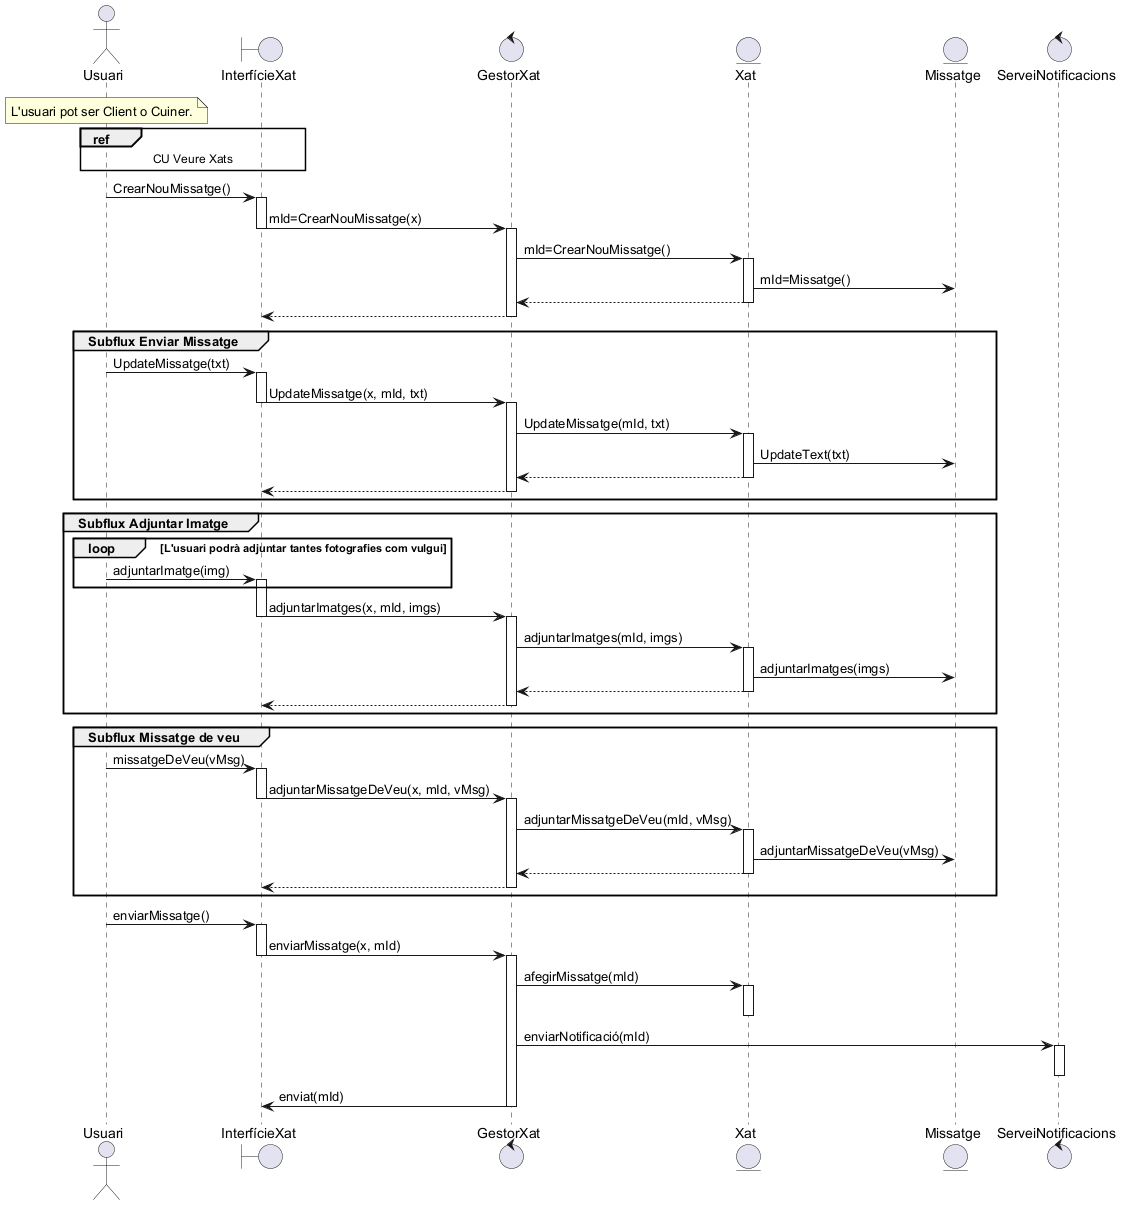

The diagram above was rendered by PlantUML. Its source (embedded in the PNG):
@startuml

actor Usuari
note over Usuari: L'usuari pot ser Client o Cuiner.
boundary InterfícieXat
control GestorXat
entity Xat
entity Missatge
control ServeiNotificacions

ref over Usuari,InterfícieXat: CU Veure Xats

Usuari -> InterfícieXat++: CrearNouMissatge()
InterfícieXat -> GestorXat--++: mId=CrearNouMissatge(x)
GestorXat->Xat++: mId=CrearNouMissatge()
Xat->Missatge: mId=Missatge()
Xat-->GestorXat--
GestorXat-->InterfícieXat--

group Subflux Enviar Missatge
Usuari -> InterfícieXat++: UpdateMissatge(txt)
InterfícieXat -> GestorXat--++: UpdateMissatge(x, mId, txt)
GestorXat->Xat++: UpdateMissatge(mId, txt)
Xat->Missatge: UpdateText(txt)
Xat-->GestorXat--
GestorXat-->InterfícieXat-- 
end

group Subflux Adjuntar Imatge
loop L'usuari podrà adjuntar tantes fotografies com vulgui
Usuari -> InterfícieXat++: adjuntarImatge(img)
end
InterfícieXat -> GestorXat--++: adjuntarImatges(x, mId, imgs)
GestorXat->Xat++: adjuntarImatges(mId, imgs)
Xat->Missatge: adjuntarImatges(imgs)
Xat-->GestorXat--
GestorXat-->InterfícieXat-- 
end

group Subflux Missatge de veu
Usuari -> InterfícieXat++: missatgeDeVeu(vMsg)
InterfícieXat -> GestorXat--++: adjuntarMissatgeDeVeu(x, mId, vMsg)
GestorXat->Xat++: adjuntarMissatgeDeVeu(mId, vMsg)
Xat->Missatge: adjuntarMissatgeDeVeu(vMsg)
Xat-->GestorXat--
GestorXat-->InterfícieXat-- 
end

Usuari -> InterfícieXat++: enviarMissatge()
InterfícieXat -> GestorXat--++: enviarMissatge(x, mId)
GestorXat->Xat++: afegirMissatge(mId)
Xat--
GestorXat->ServeiNotificacions++: enviarNotificació(mId)
ServeiNotificacions--
GestorXat->InterfícieXat--: enviat(mId)

@enduml